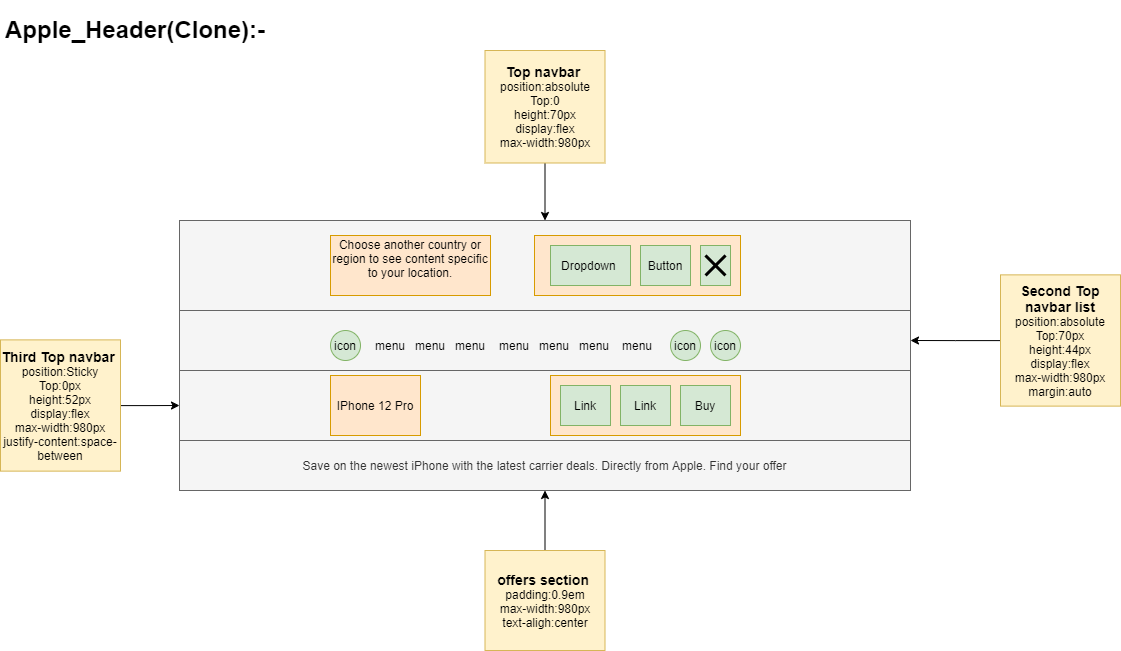

The diagram above was exported from draw.io. Its source (the exported page's mxGraphModel, read from the mxfile embedded in the PNG):
<mxGraphModel dx="2249" dy="1931" grid="1" gridSize="10" guides="1" tooltips="1" connect="1" arrows="1" fold="1" page="1" pageScale="1" pageWidth="827" pageHeight="1169" math="0" shadow="0">
  <root>
    <mxCell id="0" />
    <mxCell id="1" parent="0" />
    <mxCell id="eKVdrgAe6tKnsPHDeU1j-1" value="" style="rounded=0;whiteSpace=wrap;html=1;fillColor=#f5f5f5;strokeColor=#666666;fontColor=#333333;" vertex="1" parent="1">
      <mxGeometry x="59" y="140" width="731" height="90" as="geometry" />
    </mxCell>
    <mxCell id="eKVdrgAe6tKnsPHDeU1j-3" value="&#10;Choose another country or region to see content specific to your location.&#10;&#10;" style="rounded=0;whiteSpace=wrap;html=1;fillColor=#ffe6cc;strokeColor=#d79b00;" vertex="1" parent="1">
      <mxGeometry x="210" y="155" width="160" height="60" as="geometry" />
    </mxCell>
    <mxCell id="eKVdrgAe6tKnsPHDeU1j-4" value="" style="rounded=0;whiteSpace=wrap;html=1;fillColor=#ffe6cc;strokeColor=#d79b00;" vertex="1" parent="1">
      <mxGeometry x="414" y="155" width="206" height="60" as="geometry" />
    </mxCell>
    <mxCell id="eKVdrgAe6tKnsPHDeU1j-5" value="Dropdown&amp;nbsp;" style="rounded=0;whiteSpace=wrap;html=1;fillColor=#d5e8d4;strokeColor=#82b366;" vertex="1" parent="1">
      <mxGeometry x="430" y="165" width="80" height="40" as="geometry" />
    </mxCell>
    <mxCell id="eKVdrgAe6tKnsPHDeU1j-6" value="Button" style="rounded=0;whiteSpace=wrap;html=1;fillColor=#d5e8d4;strokeColor=#82b366;" vertex="1" parent="1">
      <mxGeometry x="520" y="165" width="50" height="40" as="geometry" />
    </mxCell>
    <mxCell id="eKVdrgAe6tKnsPHDeU1j-8" value="" style="rounded=0;whiteSpace=wrap;html=1;fillColor=#d5e8d4;strokeColor=#82b366;" vertex="1" parent="1">
      <mxGeometry x="580" y="165" width="30" height="40" as="geometry" />
    </mxCell>
    <mxCell id="eKVdrgAe6tKnsPHDeU1j-9" value="" style="shape=umlDestroy;whiteSpace=wrap;html=1;strokeWidth=3;" vertex="1" parent="1">
      <mxGeometry x="585" y="175" width="20" height="20" as="geometry" />
    </mxCell>
    <mxCell id="eKVdrgAe6tKnsPHDeU1j-11" value="" style="edgeStyle=orthogonalEdgeStyle;rounded=0;orthogonalLoop=1;jettySize=auto;html=1;" edge="1" parent="1" source="eKVdrgAe6tKnsPHDeU1j-10" target="eKVdrgAe6tKnsPHDeU1j-1">
      <mxGeometry relative="1" as="geometry" />
    </mxCell>
    <mxCell id="eKVdrgAe6tKnsPHDeU1j-10" value="&lt;b style=&quot;font-size: 14px&quot;&gt;Top navbar&amp;nbsp;&lt;br&gt;&lt;/b&gt;position:absolute&lt;br&gt;Top:0&lt;br&gt;height:70px&lt;br&gt;display:flex&lt;br&gt;max-width:980px" style="rounded=0;whiteSpace=wrap;html=1;fillColor=#fff2cc;strokeColor=#d6b656;" vertex="1" parent="1">
      <mxGeometry x="364.5" y="-30" width="120" height="112.5" as="geometry" />
    </mxCell>
    <mxCell id="eKVdrgAe6tKnsPHDeU1j-12" value="" style="rounded=0;whiteSpace=wrap;html=1;fillColor=#f5f5f5;strokeColor=#666666;fontColor=#333333;" vertex="1" parent="1">
      <mxGeometry x="59" y="230" width="731" height="60" as="geometry" />
    </mxCell>
    <mxCell id="eKVdrgAe6tKnsPHDeU1j-14" value="" style="edgeStyle=orthogonalEdgeStyle;rounded=0;orthogonalLoop=1;jettySize=auto;html=1;" edge="1" parent="1" source="eKVdrgAe6tKnsPHDeU1j-13" target="eKVdrgAe6tKnsPHDeU1j-12">
      <mxGeometry relative="1" as="geometry" />
    </mxCell>
    <mxCell id="eKVdrgAe6tKnsPHDeU1j-13" value="&lt;b style=&quot;font-size: 14px&quot;&gt;Second Top navbar list&lt;br&gt;&lt;/b&gt;position:absolute&lt;br&gt;Top:70px&lt;br&gt;height:44px&lt;br&gt;display:flex&lt;br&gt;max-width:980px&lt;br&gt;margin:auto" style="rounded=0;whiteSpace=wrap;html=1;fillColor=#fff2cc;strokeColor=#d6b656;" vertex="1" parent="1">
      <mxGeometry x="880" y="194.37" width="120" height="131.25" as="geometry" />
    </mxCell>
    <mxCell id="eKVdrgAe6tKnsPHDeU1j-15" value="icon" style="ellipse;whiteSpace=wrap;html=1;aspect=fixed;fillColor=#d5e8d4;strokeColor=#82b366;" vertex="1" parent="1">
      <mxGeometry x="210" y="250" width="30" height="30" as="geometry" />
    </mxCell>
    <mxCell id="eKVdrgAe6tKnsPHDeU1j-16" value="icon" style="ellipse;whiteSpace=wrap;html=1;aspect=fixed;fillColor=#d5e8d4;strokeColor=#82b366;" vertex="1" parent="1">
      <mxGeometry x="590" y="250" width="30" height="30" as="geometry" />
    </mxCell>
    <mxCell id="eKVdrgAe6tKnsPHDeU1j-17" value="icon" style="ellipse;whiteSpace=wrap;html=1;aspect=fixed;fillColor=#d5e8d4;strokeColor=#82b366;" vertex="1" parent="1">
      <mxGeometry x="550" y="250" width="30" height="30" as="geometry" />
    </mxCell>
    <mxCell id="eKVdrgAe6tKnsPHDeU1j-18" value="menu" style="text;html=1;strokeColor=none;fillColor=none;align=center;verticalAlign=middle;whiteSpace=wrap;rounded=0;" vertex="1" parent="1">
      <mxGeometry x="250" y="255" width="40" height="20" as="geometry" />
    </mxCell>
    <mxCell id="eKVdrgAe6tKnsPHDeU1j-19" value="menu" style="text;html=1;strokeColor=none;fillColor=none;align=center;verticalAlign=middle;whiteSpace=wrap;rounded=0;" vertex="1" parent="1">
      <mxGeometry x="290" y="255" width="40" height="20" as="geometry" />
    </mxCell>
    <mxCell id="eKVdrgAe6tKnsPHDeU1j-20" value="menu" style="text;html=1;strokeColor=none;fillColor=none;align=center;verticalAlign=middle;whiteSpace=wrap;rounded=0;" vertex="1" parent="1">
      <mxGeometry x="330" y="255" width="40" height="20" as="geometry" />
    </mxCell>
    <mxCell id="eKVdrgAe6tKnsPHDeU1j-21" value="menu" style="text;html=1;strokeColor=none;fillColor=none;align=center;verticalAlign=middle;whiteSpace=wrap;rounded=0;" vertex="1" parent="1">
      <mxGeometry x="374" y="255" width="40" height="20" as="geometry" />
    </mxCell>
    <mxCell id="eKVdrgAe6tKnsPHDeU1j-22" value="menu" style="text;html=1;strokeColor=none;fillColor=none;align=center;verticalAlign=middle;whiteSpace=wrap;rounded=0;" vertex="1" parent="1">
      <mxGeometry x="414" y="255" width="40" height="20" as="geometry" />
    </mxCell>
    <mxCell id="eKVdrgAe6tKnsPHDeU1j-23" value="menu" style="text;html=1;strokeColor=none;fillColor=none;align=center;verticalAlign=middle;whiteSpace=wrap;rounded=0;" vertex="1" parent="1">
      <mxGeometry x="454" y="255" width="40" height="20" as="geometry" />
    </mxCell>
    <mxCell id="eKVdrgAe6tKnsPHDeU1j-24" value="menu" style="text;html=1;strokeColor=none;fillColor=none;align=center;verticalAlign=middle;whiteSpace=wrap;rounded=0;" vertex="1" parent="1">
      <mxGeometry x="497" y="255" width="40" height="20" as="geometry" />
    </mxCell>
    <mxCell id="eKVdrgAe6tKnsPHDeU1j-25" value="" style="rounded=0;whiteSpace=wrap;html=1;fillColor=#f5f5f5;strokeColor=#666666;fontColor=#333333;" vertex="1" parent="1">
      <mxGeometry x="59" y="290" width="731" height="70" as="geometry" />
    </mxCell>
    <mxCell id="eKVdrgAe6tKnsPHDeU1j-26" value="IPhone 12 Pro" style="rounded=0;whiteSpace=wrap;html=1;fillColor=#ffe6cc;strokeColor=#d79b00;" vertex="1" parent="1">
      <mxGeometry x="210" y="295" width="90" height="60" as="geometry" />
    </mxCell>
    <mxCell id="eKVdrgAe6tKnsPHDeU1j-27" value="&lt;br&gt;" style="rounded=0;whiteSpace=wrap;html=1;fillColor=#ffe6cc;strokeColor=#d79b00;" vertex="1" parent="1">
      <mxGeometry x="430" y="295" width="190" height="60" as="geometry" />
    </mxCell>
    <mxCell id="eKVdrgAe6tKnsPHDeU1j-28" value="Link" style="rounded=0;whiteSpace=wrap;html=1;fillColor=#d5e8d4;strokeColor=#82b366;" vertex="1" parent="1">
      <mxGeometry x="440" y="305" width="50" height="40" as="geometry" />
    </mxCell>
    <mxCell id="eKVdrgAe6tKnsPHDeU1j-29" value="Link" style="rounded=0;whiteSpace=wrap;html=1;fillColor=#d5e8d4;strokeColor=#82b366;" vertex="1" parent="1">
      <mxGeometry x="500" y="305" width="50" height="40" as="geometry" />
    </mxCell>
    <mxCell id="eKVdrgAe6tKnsPHDeU1j-30" value="Buy" style="rounded=0;whiteSpace=wrap;html=1;fillColor=#d5e8d4;strokeColor=#82b366;" vertex="1" parent="1">
      <mxGeometry x="560" y="305" width="50" height="40" as="geometry" />
    </mxCell>
    <mxCell id="eKVdrgAe6tKnsPHDeU1j-38" value="" style="edgeStyle=orthogonalEdgeStyle;rounded=0;orthogonalLoop=1;jettySize=auto;html=1;" edge="1" parent="1" source="eKVdrgAe6tKnsPHDeU1j-32" target="eKVdrgAe6tKnsPHDeU1j-25">
      <mxGeometry relative="1" as="geometry" />
    </mxCell>
    <mxCell id="eKVdrgAe6tKnsPHDeU1j-32" value="&lt;b style=&quot;font-size: 14px&quot;&gt;Third Top navbar&amp;nbsp;&lt;br&gt;&lt;/b&gt;position:Sticky&lt;br&gt;Top:0px&lt;br&gt;height:52px&lt;br&gt;display:flex&lt;br&gt;max-width:980px&lt;br&gt;justify-content:space-between" style="rounded=0;whiteSpace=wrap;html=1;fillColor=#fff2cc;strokeColor=#d6b656;" vertex="1" parent="1">
      <mxGeometry x="-120" y="259.38" width="120" height="131.25" as="geometry" />
    </mxCell>
    <mxCell id="eKVdrgAe6tKnsPHDeU1j-34" value="Save on the newest iPhone with the latest carrier deals. Directly from Apple. &lt;a class=&quot;ribbon-link more&quot; href=&quot;https://www.apple.com/us/shop/goto/buy_iphone/carrier_offers&quot;&gt;Find your offer&lt;/a&gt;" style="rounded=0;whiteSpace=wrap;html=1;fillColor=#f5f5f5;strokeColor=#666666;fontColor=#333333;" vertex="1" parent="1">
      <mxGeometry x="59" y="360" width="731" height="50" as="geometry" />
    </mxCell>
    <mxCell id="eKVdrgAe6tKnsPHDeU1j-37" value="" style="edgeStyle=orthogonalEdgeStyle;rounded=0;orthogonalLoop=1;jettySize=auto;html=1;" edge="1" parent="1" source="eKVdrgAe6tKnsPHDeU1j-36" target="eKVdrgAe6tKnsPHDeU1j-34">
      <mxGeometry relative="1" as="geometry" />
    </mxCell>
    <mxCell id="eKVdrgAe6tKnsPHDeU1j-36" value="&lt;b style=&quot;font-size: 14px&quot;&gt;offers section&amp;nbsp;&lt;br&gt;&lt;/b&gt;padding:0.9em&lt;br&gt;max-width:980px&lt;br&gt;text-aligh:center" style="rounded=0;whiteSpace=wrap;html=1;fillColor=#fff2cc;strokeColor=#d6b656;" vertex="1" parent="1">
      <mxGeometry x="364.5" y="470" width="120" height="100" as="geometry" />
    </mxCell>
    <mxCell id="eKVdrgAe6tKnsPHDeU1j-39" value="&lt;h1&gt;Apple_Header(Clone):-&lt;br&gt;&lt;/h1&gt;" style="text;html=1;strokeColor=none;fillColor=none;spacing=5;spacingTop=-20;whiteSpace=wrap;overflow=hidden;rounded=0;" vertex="1" parent="1">
      <mxGeometry x="-120" y="-70" width="320" height="40" as="geometry" />
    </mxCell>
  </root>
</mxGraphModel>